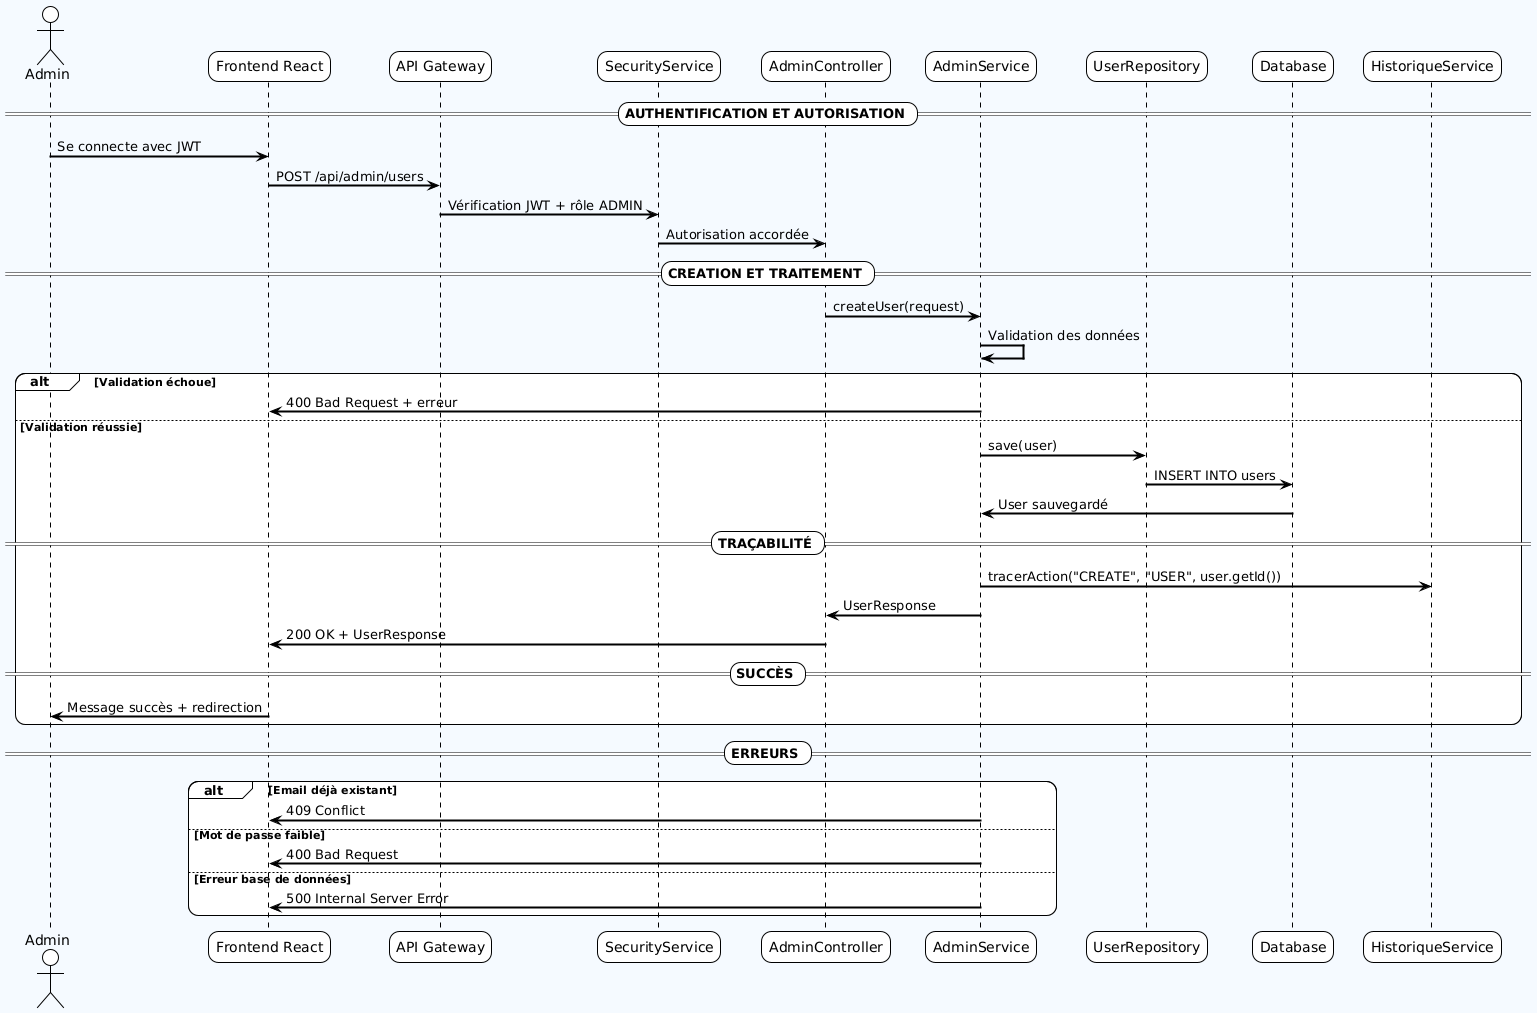

The diagram above was rendered by PlantUML. Its source (embedded in the PNG):
@startuml
!theme plain
skinparam backgroundColor #F5FAFF
skinparam sequenceArrowThickness 2
skinparam roundcorner 20

actor "Admin" as admin
participant "Frontend React" as frontend
participant "API Gateway" as gateway
participant "SecurityService" as security
participant "AdminController" as controller
participant "AdminService" as service
participant "UserRepository" as repository
participant "Database" as db
participant "HistoriqueService" as history

== AUTHENTIFICATION ET AUTORISATION ==
admin -> frontend : Se connecte avec JWT
frontend -> gateway : POST /api/admin/users
gateway -> security : Vérification JWT + rôle ADMIN
security -> controller : Autorisation accordée

== CREATION ET TRAITEMENT ==
controller -> service : createUser(request)
service -> service : Validation des données

alt Validation échoue
    service -> frontend : 400 Bad Request + erreur
else Validation réussie
    service -> repository : save(user)
    repository -> db : INSERT INTO users
    db -> service : User sauvegardé
    
    == TRAÇABILITÉ ==
    service -> history : tracerAction("CREATE", "USER", user.getId())
    service -> controller : UserResponse
    controller -> frontend : 200 OK + UserResponse
    
    == SUCCÈS ==
    frontend -> admin : Message succès + redirection
end

== ERREURS ==
alt Email déjà existant
    service -> frontend : 409 Conflict
else Mot de passe faible
    service -> frontend : 400 Bad Request
else Erreur base de données
    service -> frontend : 500 Internal Server Error
end
@enduml